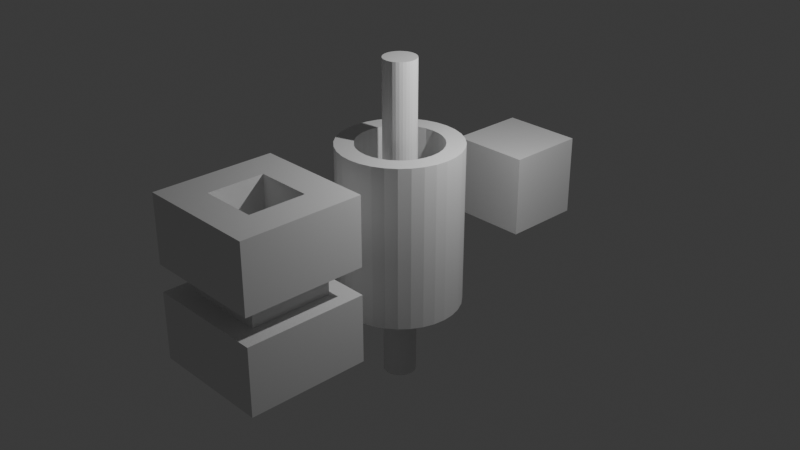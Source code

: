 # Source: Exercise01.blend  (saved by Blender 4.4.30; exported with 4.5.12 LTS)
import bpy
from mathutils import Matrix  # noqa: F401  (used for matrix-valued properties, if any)

bpy.ops.wm.read_factory_settings(use_empty=True)
scene = bpy.context.scene
scene.name = 'Scene'

# ---- collections
col_collection = bpy.data.collections.new('Collection'); scene.collection.children.link(col_collection)

# ---- world
world_world = bpy.data.worlds.new('World'); scene.world = world_world
world_world.use_nodes = True; world_world.node_tree.nodes.clear()
_N = world_world.node_tree.nodes; _L = world_world.node_tree.links
n0 = _N.new('ShaderNodeOutputWorld'); n0.name = 'World Output'; n0.location = (300, 300)
n1 = _N.new('ShaderNodeBackground'); n1.name = 'Background'; n1.location = (10, 300)
n1.inputs[0].default_value = (0.05088, 0.05088, 0.05088, 1.0)
_L.new(n1.outputs[0], n0.inputs[0])
n0.is_active_output = True
world_world.color = (0.05088, 0.05088, 0.05088)
world_world.sun_shadow_jitter_overblur = 0.0

# ---- cameras
cam_camera = bpy.data.cameras.new('Camera')
cam_camera.clip_end = 100.0
cam_camera.ortho_scale = 7.314

# ---- lights
light_light = bpy.data.lights.new('Light', 'POINT')
light_light.energy = 1000.0
light_light.shadow_soft_size = 0.1

# ---- meshes
me_cube_001 = bpy.data.meshes.new('Cube.001')
me_cube_001.from_pydata([(-1.0, -1.0, -1.0), (-1.0, -1.0, 1.0), (-1.0, 1.0, -1.0), (-1.0, 1.0, 1.0), (1.0, -1.0, -1.0), (1.0, -1.0, 1.0), (1.0, 1.0, -1.0), (1.0, 1.0, 1.0)], [], [(0, 1, 3, 2), (2, 3, 7, 6), (6, 7, 5, 4), (4, 5, 1, 0), (2, 6, 4, 0), (7, 3, 1, 5)])
_uv = me_cube_001.uv_layers.new(name='UVMap')
_uv.uv.foreach_set('vector', [0.375, 0.0, 0.625, 0.0, 0.625, 0.25, 0.375, 0.25, 0.375, 0.25, 0.625, 0.25, 0.625, 0.5, 0.375, 0.5, 0.375, 0.5, 0.625, 0.5, 0.625, 0.75, 0.375, 0.75, 0.375, 0.75, 0.625, 0.75, 0.625, 1.0, 0.375, 1.0, 0.125, 0.5, 0.375, 0.5, 0.375, 0.75, 0.125, 0.75, 0.625, 0.5, 0.875, 0.5, 0.875, 0.75, 0.625, 0.75])
me_cube_001.update()
me_cylinder = bpy.data.meshes.new('Cylinder')
me_cylinder.from_pydata([(0.0, 0.6985, -1.0), (0.0, 0.6985, 1.0), (0.1363, 0.6851, -1.0), (0.1363, 0.6851, 1.0), (0.2673, 0.6454, -1.0), (0.2673, 0.6454, 1.0), (0.3881, 0.5808, -1.0), (0.3881, 0.5808, 1.0), (0.4939, 0.4939, -1.0), (0.4939, 0.4939, 1.0), (0.5808, 0.3881, -1.0), (0.5808, 0.3881, 1.0), (0.6454, 0.2673, -1.0), (0.6454, 0.2673, 1.0), (0.6851, 0.1363, -1.0), (0.6851, 0.1363, 1.0), (0.6985, 0.0, -1.0), (0.6985, 0.0, 1.0), (0.6851, -0.1363, -1.0), (0.6851, -0.1363, 1.0), (0.6454, -0.2673, -1.0), (0.6454, -0.2673, 1.0), (0.5808, -0.3881, -1.0), (0.5808, -0.3881, 1.0), (0.4939, -0.4939, -1.0), (0.4939, -0.4939, 1.0), (0.3881, -0.5808, -1.0), (0.3881, -0.5808, 1.0), (0.2673, -0.6454, -1.0), (0.2673, -0.6454, 1.0), (0.1363, -0.6851, -1.0), (0.1363, -0.6851, 1.0), (0.0, -0.6985, -1.0), (0.0, -0.6985, 1.0), (-0.1363, -0.6851, -1.0), (-0.1363, -0.6851, 1.0), (-0.2673, -0.6454, -1.0), (-0.2673, -0.6454, 1.0), (-0.3881, -0.5808, -1.0), (-0.3881, -0.5808, 1.0), (-0.4939, -0.4939, -1.0), (-0.4939, -0.4939, 1.0), (-0.5808, -0.3881, -1.0), (-0.5808, -0.3881, 1.0), (-0.6454, -0.2673, -1.0), (-0.6454, -0.2673, 1.0), (-0.6851, -0.1363, -1.0), (-0.6851, -0.1363, 1.0), (-0.6985, 0.0, -1.0), (-0.6985, 0.0, 1.0), (-0.6851, 0.1363, -1.0), (-0.6851, 0.1363, 1.0), (-0.6454, 0.2673, -1.0), (-0.6454, 0.2673, 1.0), (-0.5808, 0.3881, -1.0), (-0.5808, 0.3881, 1.0), (-0.4939, 0.4939, -1.0), (-0.4939, 0.4939, 1.0), (-0.3881, 0.5808, -1.0), (-0.3881, 0.5808, 1.0), (-0.2673, 0.6454, -1.0), (-0.2673, 0.6454, 1.0), (-0.1363, 0.6851, -1.0), (-0.1363, 0.6851, 1.0), (0.1951, 0.9808, 1.0), (0.0, 1.0, 1.0), (0.3827, 0.9239, 1.0), (0.5556, 0.8315, 1.0), (0.7071, 0.7071, 1.0), (0.8315, 0.5556, 1.0), (0.9239, 0.3827, 1.0), (0.9808, 0.1951, 1.0), (1.0, 0.0, 1.0), (0.9808, -0.1951, 1.0), (0.9239, -0.3827, 1.0), (0.8315, -0.5556, 1.0), (0.7071, -0.7071, 1.0), (0.5556, -0.8315, 1.0), (0.3827, -0.9239, 1.0), (0.1951, -0.9808, 1.0), (0.0, -1.0, 1.0), (-0.1951, -0.9808, 1.0), (-0.3827, -0.9239, 1.0), (-0.5556, -0.8315, 1.0), (-0.7071, -0.7071, 1.0), (-0.8315, -0.5556, 1.0), (-0.9239, -0.3827, 1.0), (-0.9808, -0.1951, 1.0), (-1.0, 0.0, 1.0), (-0.9808, 0.1951, 1.0), (-0.9239, 0.3827, 1.0), (-0.8315, 0.5556, 1.0), (-0.7071, 0.7071, 1.0), (-0.5556, 0.8315, 1.0), (-0.3827, 0.9239, 1.0), (-0.1951, 0.9808, 1.0), (0.1363, 0.6851, 1.0), (0.0, 0.6985, 1.0), (0.2673, 0.6454, 1.0), (0.3881, 0.5808, 1.0), (0.4939, 0.4939, 1.0), (0.5808, 0.3881, 1.0), (0.6454, 0.2673, 1.0), (0.6851, 0.1363, 1.0), (0.6985, 0.0, 1.0), (0.6851, -0.1363, 1.0), (0.6454, -0.2673, 1.0), (0.5808, -0.3881, 1.0), (0.4939, -0.4939, 1.0), (0.3881, -0.5808, 1.0), (0.2673, -0.6454, 1.0), (0.1363, -0.6851, 1.0), (0.0, -0.6985, 1.0), (-0.1363, -0.6851, 1.0), (-0.2673, -0.6454, 1.0), (-0.3881, -0.5808, 1.0), (-0.4939, -0.4939, 1.0), (-0.5808, -0.3881, 1.0), (-0.6454, -0.2673, 1.0), (-0.6851, -0.1363, 1.0), (-0.6985, 0.0, 1.0), (-0.6851, 0.1363, 1.0), (-0.6454, 0.2673, 1.0), (-0.5808, 0.3881, 1.0), (-0.4939, 0.4939, 1.0), (-0.3881, 0.5808, 1.0), (-0.2673, 0.6454, 1.0), (-0.1363, 0.6851, 1.0), (0.1363, 0.6851, -0.25), (3.478e-08, 0.6985, -0.25), (0.2673, 0.6454, -0.25), (0.3881, 0.5808, -0.25), (0.4939, 0.4939, -0.25), (0.5808, 0.3881, -0.25), (0.6454, 0.2673, -0.25), (0.6851, 0.1363, -0.25), (0.6985, 2.418e-16, -0.25), (0.6851, -0.1363, -0.25), (0.6454, -0.2673, -0.25), (0.5808, -0.3881, -0.25), (0.4939, -0.4939, -0.25), (0.3881, -0.5808, -0.25), (0.2673, -0.6454, -0.25), (0.1363, -0.6851, -0.25), (3.478e-08, -0.6985, -0.25), (-0.1363, -0.6851, -0.25), (-0.2673, -0.6454, -0.25), (-0.3881, -0.5808, -0.25), (-0.4939, -0.4939, -0.25), (-0.5808, -0.3881, -0.25), (-0.6454, -0.2673, -0.25), (-0.6851, -0.1363, -0.25), (-0.6985, 2.418e-16, -0.25), (-0.6851, 0.1363, -0.25), (-0.6454, 0.2673, -0.25), (-0.5808, 0.3881, -0.25), (-0.4939, 0.4939, -0.25), (-0.3881, 0.5808, -0.25), (-0.2673, 0.6454, -0.25), (-0.1363, 0.6851, -0.25), (0.0, 1.0, -1.0), (0.1951, 0.9808, -1.0), (0.3827, 0.9239, -1.0), (0.5556, 0.8315, -1.0), (0.7071, 0.7071, -1.0), (0.8315, 0.5556, -1.0), (0.9239, 0.3827, -1.0), (0.9808, 0.1951, -1.0), (1.0, 0.0, -1.0), (0.9808, -0.1951, -1.0), (0.9239, -0.3827, -1.0), (0.8315, -0.5556, -1.0), (0.7071, -0.7071, -1.0), (0.5556, -0.8315, -1.0), (0.3827, -0.9239, -1.0), (0.1951, -0.9808, -1.0), (0.0, -1.0, -1.0), (-0.1951, -0.9808, -1.0), (-0.3827, -0.9239, -1.0), (-0.5556, -0.8315, -1.0), (-0.7071, -0.7071, -1.0), (-0.8315, -0.5556, -1.0), (-0.9239, -0.3827, -1.0), (-0.9808, -0.1951, -1.0), (-1.0, 0.0, -1.0), (-0.9808, 0.1951, -1.0), (-0.9239, 0.3827, -1.0), (-0.8315, 0.5556, -1.0), (-0.7071, 0.7071, -1.0), (-0.5556, 0.8315, -1.0), (-0.3827, 0.9239, -1.0), (-0.1951, 0.9808, -1.0), (0.0, 0.6985, -0.25), (0.1363, 0.6851, -0.25), (0.2673, 0.6454, -0.25), (0.3881, 0.5808, -0.25), (0.4939, 0.4939, -0.25), (0.5808, 0.3881, -0.25), (0.6454, 0.2673, -0.25), (0.6851, 0.1363, -0.25), (0.6985, 0.0, -0.25), (0.6851, -0.1363, -0.25), (0.6454, -0.2673, -0.25), (0.5808, -0.3881, -0.25), (0.4939, -0.4939, -0.25), (0.3881, -0.5808, -0.25), (0.2673, -0.6454, -0.25), (0.1363, -0.6851, -0.25), (0.0, -0.6985, -0.25), (-0.1363, -0.6851, -0.25), (-0.2673, -0.6454, -0.25), (-0.3881, -0.5808, -0.25), (-0.4939, -0.4939, -0.25), (-0.5808, -0.3881, -0.25), (-0.6454, -0.2673, -0.25), (-0.6851, -0.1363, -0.25), (-0.6985, 0.0, -0.25), (-0.6851, 0.1363, -0.25), (-0.6454, 0.2673, -0.25), (-0.5808, 0.3881, -0.25), (-0.4939, 0.4939, -0.25), (-0.3881, 0.5808, -0.25), (-0.2673, 0.6454, -0.25), (-0.1363, 0.6851, -0.25)], [], [(160, 65, 64, 161), (161, 64, 66, 162), (162, 66, 67, 163), (163, 67, 68, 164), (164, 68, 69, 165), (165, 69, 70, 166), (166, 70, 71, 167), (167, 71, 72, 168), (168, 72, 73, 169), (169, 73, 74, 170), (170, 74, 75, 171), (171, 75, 76, 172), (172, 76, 77, 173), (173, 77, 78, 174), (174, 78, 79, 175), (175, 79, 80, 176), (176, 80, 81, 177), (177, 81, 82, 178), (178, 82, 83, 179), (179, 83, 84, 180), (180, 84, 85, 181), (181, 85, 86, 182), (182, 86, 87, 183), (183, 87, 88, 184), (184, 88, 89, 185), (185, 89, 90, 186), (186, 90, 91, 187), (187, 91, 92, 188), (188, 92, 93, 189), (189, 93, 94, 190), (49, 47, 119, 120), (190, 94, 95, 191), (191, 95, 65, 160), (56, 58, 221, 220), (1, 3, 64, 65), (3, 5, 66, 64), (5, 7, 67, 66), (7, 9, 68, 67), (9, 11, 69, 68), (11, 13, 70, 69), (13, 15, 71, 70), (15, 17, 72, 71), (17, 19, 73, 72), (19, 21, 74, 73), (21, 23, 75, 74), (23, 25, 76, 75), (25, 27, 77, 76), (27, 29, 78, 77), (29, 31, 79, 78), (31, 33, 80, 79), (33, 35, 81, 80), (35, 37, 82, 81), (37, 39, 83, 82), (39, 41, 84, 83), (41, 43, 85, 84), (43, 45, 86, 85), (45, 47, 87, 86), (47, 49, 88, 87), (49, 51, 89, 88), (51, 53, 90, 89), (53, 55, 91, 90), (55, 57, 92, 91), (57, 59, 93, 92), (59, 61, 94, 93), (61, 63, 95, 94), (63, 1, 65, 95), (107, 106, 138, 139), (23, 21, 106, 107), (51, 49, 120, 121), (25, 23, 107, 108), (53, 51, 121, 122), (27, 25, 108, 109), (55, 53, 122, 123), (29, 27, 109, 110), (3, 1, 97, 96), (57, 55, 123, 124), (31, 29, 110, 111), (5, 3, 96, 98), (59, 57, 124, 125), (33, 31, 111, 112), (7, 5, 98, 99), (61, 59, 125, 126), (35, 33, 112, 113), (9, 7, 99, 100), (63, 61, 126, 127), (37, 35, 113, 114), (11, 9, 100, 101), (1, 63, 127, 97), (39, 37, 114, 115), (13, 11, 101, 102), (41, 39, 115, 116), (15, 13, 102, 103), (43, 41, 116, 117), (17, 15, 103, 104), (45, 43, 117, 118), (19, 17, 104, 105), (47, 45, 118, 119), (21, 19, 105, 106), (121, 120, 152, 153), (108, 107, 139, 140), (122, 121, 153, 154), (109, 108, 140, 141), (123, 122, 154, 155), (110, 109, 141, 142), (96, 97, 129, 128), (124, 123, 155, 156), (111, 110, 142, 143), (98, 96, 128, 130), (125, 124, 156, 157), (112, 111, 143, 144), (99, 98, 130, 131), (126, 125, 157, 158), (113, 112, 144, 145), (100, 99, 131, 132), (127, 126, 158, 159), (114, 113, 145, 146), (101, 100, 132, 133), (97, 127, 159, 129), (115, 114, 146, 147), (102, 101, 133, 134), (116, 115, 147, 148), (103, 102, 134, 135), (117, 116, 148, 149), (104, 103, 135, 136), (118, 117, 149, 150), (105, 104, 136, 137), (119, 118, 150, 151), (106, 105, 137, 138), (120, 119, 151, 152), (2, 0, 160, 161), (4, 2, 161, 162), (6, 4, 162, 163), (8, 6, 163, 164), (10, 8, 164, 165), (12, 10, 165, 166), (14, 12, 166, 167), (16, 14, 167, 168), (18, 16, 168, 169), (20, 18, 169, 170), (22, 20, 170, 171), (24, 22, 171, 172), (26, 24, 172, 173), (28, 26, 173, 174), (30, 28, 174, 175), (32, 30, 175, 176), (34, 32, 176, 177), (36, 34, 177, 178), (38, 36, 178, 179), (40, 38, 179, 180), (42, 40, 180, 181), (44, 42, 181, 182), (46, 44, 182, 183), (48, 46, 183, 184), (50, 48, 184, 185), (52, 50, 185, 186), (54, 52, 186, 187), (56, 54, 187, 188), (58, 56, 188, 189), (60, 58, 189, 190), (62, 60, 190, 191), (0, 62, 191, 160), (30, 32, 208, 207), (4, 6, 195, 194), (58, 60, 222, 221), (32, 34, 209, 208), (6, 8, 196, 195), (60, 62, 223, 222), (34, 36, 210, 209), (8, 10, 197, 196), (62, 0, 192, 223), (36, 38, 211, 210), (10, 12, 198, 197), (38, 40, 212, 211), (12, 14, 199, 198), (40, 42, 213, 212), (14, 16, 200, 199), (42, 44, 214, 213), (16, 18, 201, 200), (44, 46, 215, 214), (18, 20, 202, 201), (46, 48, 216, 215), (20, 22, 203, 202), (48, 50, 217, 216), (22, 24, 204, 203), (50, 52, 218, 217), (24, 26, 205, 204), (52, 54, 219, 218), (26, 28, 206, 205), (0, 2, 193, 192), (54, 56, 220, 219), (28, 30, 207, 206), (2, 4, 194, 193)])
_uv = me_cylinder.uv_layers.new(name='UVMap')
_uv.uv.foreach_set('vector', [1.0, 0.5, 1.0, 1.0, 0.9688, 1.0, 0.9688, 0.5, 0.9688, 0.5, 0.9688, 1.0, 0.9375, 1.0, 0.9375, 0.5, 0.9375, 0.5, 0.9375, 1.0, 0.9062, 1.0, 0.9062, 0.5, 0.9062, 0.5, 0.9062, 1.0, 0.875, 1.0, 0.875, 0.5, 0.875, 0.5, 0.875, 1.0, 0.8438, 1.0, 0.8438, 0.5, 0.8438, 0.5, 0.8438, 1.0, 0.8125, 1.0, 0.8125, 0.5, 0.8125, 0.5, 0.8125, 1.0, 0.7812, 1.0, 0.7812, 0.5, 0.7812, 0.5, 0.7812, 1.0, 0.75, 1.0, 0.75, 0.5, 0.75, 0.5, 0.75, 1.0, 0.7188, 1.0, 0.7188, 0.5, 0.7188, 0.5, 0.7188, 1.0, 0.6875, 1.0, 0.6875, 0.5, 0.6875, 0.5, 0.6875, 1.0, 0.6562, 1.0, 0.6562, 0.5, 0.6562, 0.5, 0.6562, 1.0, 0.625, 1.0, 0.625, 0.5, 0.625, 0.5, 0.625, 1.0, 0.5938, 1.0, 0.5938, 0.5, 0.5938, 0.5, 0.5938, 1.0, 0.5625, 1.0, 0.5625, 0.5, 0.5625, 0.5, 0.5625, 1.0, 0.5312, 1.0, 0.5312, 0.5, 0.5312, 0.5, 0.5312, 1.0, 0.5, 1.0, 0.5, 0.5, 0.5, 0.5, 0.5, 1.0, 0.4688, 1.0, 0.4688, 0.5, 0.4688, 0.5, 0.4688, 1.0, 0.4375, 1.0, 0.4375, 0.5, 0.4375, 0.5, 0.4375, 1.0, 0.4062, 1.0, 0.4062, 0.5, 0.4062, 0.5, 0.4062, 1.0, 0.375, 1.0, 0.375, 0.5, 0.375, 0.5, 0.375, 1.0, 0.3438, 1.0, 0.3438, 0.5, 0.3438, 0.5, 0.3438, 1.0, 0.3125, 1.0, 0.3125, 0.5, 0.3125, 0.5, 0.3125, 1.0, 0.2812, 1.0, 0.2812, 0.5, 0.2812, 0.5, 0.2812, 1.0, 0.25, 1.0, 0.25, 0.5, 0.25, 0.5, 0.25, 1.0, 0.2188, 1.0, 0.2188, 0.5, 0.2188, 0.5, 0.2188, 1.0, 0.1875, 1.0, 0.1875, 0.5, 0.1875, 0.5, 0.1875, 1.0, 0.1562, 1.0, 0.1562, 0.5, 0.1562, 0.5, 0.1562, 1.0, 0.125, 1.0, 0.125, 0.5, 0.125, 0.5, 0.125, 1.0, 0.09375, 1.0, 0.09375, 0.5, 0.09375, 0.5, 0.09375, 1.0, 0.0625, 1.0, 0.0625, 0.5, 0.08235, 0.25, 0.08557, 0.2173, 0.08557, 0.2173, 0.08235, 0.25, 0.0625, 0.5, 0.0625, 1.0, 0.03125, 1.0, 0.03125, 0.5, 0.03125, 0.5, 0.03125, 1.0, 0.0, 1.0, 0.0, 0.5, 0.6315, 0.3685, 0.6569, 0.3894, 0.6569, 0.3894, 0.6315, 0.3685, 0.25, 0.4177, 0.2827, 0.4144, 0.2968, 0.4854, 0.25, 0.49, 0.2827, 0.4144, 0.3142, 0.4049, 0.3418, 0.4717, 0.2968, 0.4854, 0.3142, 0.4049, 0.3431, 0.3894, 0.3833, 0.4496, 0.3418, 0.4717, 0.3431, 0.3894, 0.3685, 0.3685, 0.4197, 0.4197, 0.3833, 0.4496, 0.3685, 0.3685, 0.3894, 0.3431, 0.4496, 0.3833, 0.4197, 0.4197, 0.3894, 0.3431, 0.4049, 0.3142, 0.4717, 0.3418, 0.4496, 0.3833, 0.4049, 0.3142, 0.4144, 0.2827, 0.4854, 0.2968, 0.4717, 0.3418, 0.4144, 0.2827, 0.4177, 0.25, 0.49, 0.25, 0.4854, 0.2968, 0.4177, 0.25, 0.4144, 0.2173, 0.4854, 0.2032, 0.49, 0.25, 0.4144, 0.2173, 0.4049, 0.1858, 0.4717, 0.1582, 0.4854, 0.2032, 0.4049, 0.1858, 0.3894, 0.1569, 0.4496, 0.1167, 0.4717, 0.1582, 0.3894, 0.1569, 0.3685, 0.1315, 0.4197, 0.08029, 0.4496, 0.1167, 0.3685, 0.1315, 0.3431, 0.1106, 0.3833, 0.05045, 0.4197, 0.08029, 0.3431, 0.1106, 0.3142, 0.09511, 0.3418, 0.02827, 0.3833, 0.05045, 0.3142, 0.09511, 0.2827, 0.08557, 0.2968, 0.01461, 0.3418, 0.02827, 0.2827, 0.08557, 0.25, 0.08235, 0.25, 0.01, 0.2968, 0.01461, 0.25, 0.08235, 0.2173, 0.08557, 0.2032, 0.01461, 0.25, 0.01, 0.2173, 0.08557, 0.1858, 0.09511, 0.1582, 0.02827, 0.2032, 0.01461, 0.1858, 0.09511, 0.1569, 0.1106, 0.1167, 0.05045, 0.1582, 0.02827, 0.1569, 0.1106, 0.1315, 0.1315, 0.08029, 0.08029, 0.1167, 0.05045, 0.1315, 0.1315, 0.1106, 0.1569, 0.05045, 0.1167, 0.08029, 0.08029, 0.1106, 0.1569, 0.09511, 0.1858, 0.02827, 0.1582, 0.05045, 0.1167, 0.09511, 0.1858, 0.08557, 0.2173, 0.01461, 0.2032, 0.02827, 0.1582, 0.08557, 0.2173, 0.08235, 0.25, 0.01, 0.25, 0.01461, 0.2032, 0.08235, 0.25, 0.08557, 0.2827, 0.01461, 0.2968, 0.01, 0.25, 0.08557, 0.2827, 0.09511, 0.3142, 0.02827, 0.3418, 0.01461, 0.2968, 0.09511, 0.3142, 0.1106, 0.3431, 0.05045, 0.3833, 0.02827, 0.3418, 0.1106, 0.3431, 0.1315, 0.3685, 0.08029, 0.4197, 0.05045, 0.3833, 0.1315, 0.3685, 0.1569, 0.3894, 0.1167, 0.4496, 0.08029, 0.4197, 0.1569, 0.3894, 0.1858, 0.4049, 0.1582, 0.4717, 0.1167, 0.4496, 0.1858, 0.4049, 0.2173, 0.4144, 0.2032, 0.4854, 0.1582, 0.4717, 0.2173, 0.4144, 0.25, 0.4177, 0.25, 0.49, 0.2032, 0.4854, 0.3894, 0.1569, 0.4049, 0.1858, 0.4049, 0.1858, 0.3894, 0.1569, 0.3894, 0.1569, 0.4049, 0.1858, 0.4049, 0.1858, 0.3894, 0.1569, 0.08557, 0.2827, 0.08235, 0.25, 0.08235, 0.25, 0.08557, 0.2827, 0.3685, 0.1315, 0.3894, 0.1569, 0.3894, 0.1569, 0.3685, 0.1315, 0.09511, 0.3142, 0.08557, 0.2827, 0.08557, 0.2827, 0.09511, 0.3142, 0.3431, 0.1106, 0.3685, 0.1315, 0.3685, 0.1315, 0.3431, 0.1106, 0.1106, 0.3431, 0.09511, 0.3142, 0.09511, 0.3142, 0.1106, 0.3431, 0.3142, 0.09511, 0.3431, 0.1106, 0.3431, 0.1106, 0.3142, 0.09511, 0.2827, 0.4144, 0.25, 0.4177, 0.25, 0.4177, 0.2827, 0.4144, 0.1315, 0.3685, 0.1106, 0.3431, 0.1106, 0.3431, 0.1315, 0.3685, 0.2827, 0.08557, 0.3142, 0.09511, 0.3142, 0.09511, 0.2827, 0.08557, 0.3142, 0.4049, 0.2827, 0.4144, 0.2827, 0.4144, 0.3142, 0.4049, 0.1569, 0.3894, 0.1315, 0.3685, 0.1315, 0.3685, 0.1569, 0.3894, 0.25, 0.08235, 0.2827, 0.08557, 0.2827, 0.08557, 0.25, 0.08235, 0.3431, 0.3894, 0.3142, 0.4049, 0.3142, 0.4049, 0.3431, 0.3894, 0.1858, 0.4049, 0.1569, 0.3894, 0.1569, 0.3894, 0.1858, 0.4049, 0.2173, 0.08557, 0.25, 0.08235, 0.25, 0.08235, 0.2173, 0.08557, 0.3685, 0.3685, 0.3431, 0.3894, 0.3431, 0.3894, 0.3685, 0.3685, 0.2173, 0.4144, 0.1858, 0.4049, 0.1858, 0.4049, 0.2173, 0.4144, 0.1858, 0.09511, 0.2173, 0.08557, 0.2173, 0.08557, 0.1858, 0.09511, 0.3894, 0.3431, 0.3685, 0.3685, 0.3685, 0.3685, 0.3894, 0.3431, 0.25, 0.4177, 0.2173, 0.4144, 0.2173, 0.4144, 0.25, 0.4177, 0.1569, 0.1106, 0.1858, 0.09511, 0.1858, 0.09511, 0.1569, 0.1106, 0.4049, 0.3142, 0.3894, 0.3431, 0.3894, 0.3431, 0.4049, 0.3142, 0.1315, 0.1315, 0.1569, 0.1106, 0.1569, 0.1106, 0.1315, 0.1315, 0.4144, 0.2827, 0.4049, 0.3142, 0.4049, 0.3142, 0.4144, 0.2827, 0.1106, 0.1569, 0.1315, 0.1315, 0.1315, 0.1315, 0.1106, 0.1569, 0.4177, 0.25, 0.4144, 0.2827, 0.4144, 0.2827, 0.4177, 0.25, 0.09511, 0.1858, 0.1106, 0.1569, 0.1106, 0.1569, 0.09511, 0.1858, 0.4144, 0.2173, 0.4177, 0.25, 0.4177, 0.25, 0.4144, 0.2173, 0.08557, 0.2173, 0.09511, 0.1858, 0.09511, 0.1858, 0.08557, 0.2173, 0.4049, 0.1858, 0.4144, 0.2173, 0.4144, 0.2173, 0.4049, 0.1858, 0.08557, 0.2827, 0.08235, 0.25, 0.08235, 0.25, 0.08557, 0.2827, 0.3685, 0.1315, 0.3894, 0.1569, 0.3894, 0.1569, 0.3685, 0.1315, 0.09511, 0.3142, 0.08557, 0.2827, 0.08557, 0.2827, 0.09511, 0.3142, 0.3431, 0.1106, 0.3685, 0.1315, 0.3685, 0.1315, 0.3431, 0.1106, 0.1106, 0.3431, 0.09511, 0.3142, 0.09511, 0.3142, 0.1106, 0.3431, 0.3142, 0.09511, 0.3431, 0.1106, 0.3431, 0.1106, 0.3142, 0.09511, 0.2827, 0.4144, 0.25, 0.4177, 0.25, 0.4177, 0.2827, 0.4144, 0.1315, 0.3685, 0.1106, 0.3431, 0.1106, 0.3431, 0.1315, 0.3685, 0.2827, 0.08557, 0.3142, 0.09511, 0.3142, 0.09511, 0.2827, 0.08557, 0.3142, 0.4049, 0.2827, 0.4144, 0.2827, 0.4144, 0.3142, 0.4049, 0.1569, 0.3894, 0.1315, 0.3685, 0.1315, 0.3685, 0.1569, 0.3894, 0.25, 0.08235, 0.2827, 0.08557, 0.2827, 0.08557, 0.25, 0.08235, 0.3431, 0.3894, 0.3142, 0.4049, 0.3142, 0.4049, 0.3431, 0.3894, 0.1858, 0.4049, 0.1569, 0.3894, 0.1569, 0.3894, 0.1858, 0.4049, 0.2173, 0.08557, 0.25, 0.08235, 0.25, 0.08235, 0.2173, 0.08557, 0.3685, 0.3685, 0.3431, 0.3894, 0.3431, 0.3894, 0.3685, 0.3685, 0.2173, 0.4144, 0.1858, 0.4049, 0.1858, 0.4049, 0.2173, 0.4144, 0.1858, 0.09511, 0.2173, 0.08557, 0.2173, 0.08557, 0.1858, 0.09511, 0.3894, 0.3431, 0.3685, 0.3685, 0.3685, 0.3685, 0.3894, 0.3431, 0.25, 0.4177, 0.2173, 0.4144, 0.2173, 0.4144, 0.25, 0.4177, 0.1569, 0.1106, 0.1858, 0.09511, 0.1858, 0.09511, 0.1569, 0.1106, 0.4049, 0.3142, 0.3894, 0.3431, 0.3894, 0.3431, 0.4049, 0.3142, 0.1315, 0.1315, 0.1569, 0.1106, 0.1569, 0.1106, 0.1315, 0.1315, 0.4144, 0.2827, 0.4049, 0.3142, 0.4049, 0.3142, 0.4144, 0.2827, 0.1106, 0.1569, 0.1315, 0.1315, 0.1315, 0.1315, 0.1106, 0.1569, 0.4177, 0.25, 0.4144, 0.2827, 0.4144, 0.2827, 0.4177, 0.25, 0.09511, 0.1858, 0.1106, 0.1569, 0.1106, 0.1569, 0.09511, 0.1858, 0.4144, 0.2173, 0.4177, 0.25, 0.4177, 0.25, 0.4144, 0.2173, 0.08557, 0.2173, 0.09511, 0.1858, 0.09511, 0.1858, 0.08557, 0.2173, 0.4049, 0.1858, 0.4144, 0.2173, 0.4144, 0.2173, 0.4049, 0.1858, 0.08235, 0.25, 0.08557, 0.2173, 0.08557, 0.2173, 0.08235, 0.25, 0.7827, 0.4144, 0.75, 0.4177, 0.75, 0.49, 0.7968, 0.4854, 0.8142, 0.4049, 0.7827, 0.4144, 0.7968, 0.4854, 0.8418, 0.4717, 0.8431, 0.3894, 0.8142, 0.4049, 0.8418, 0.4717, 0.8833, 0.4496, 0.8685, 0.3685, 0.8431, 0.3894, 0.8833, 0.4496, 0.9197, 0.4197, 0.8894, 0.3431, 0.8685, 0.3685, 0.9197, 0.4197, 0.9496, 0.3833, 0.9049, 0.3142, 0.8894, 0.3431, 0.9496, 0.3833, 0.9717, 0.3418, 0.9144, 0.2827, 0.9049, 0.3142, 0.9717, 0.3418, 0.9854, 0.2968, 0.9177, 0.25, 0.9144, 0.2827, 0.9854, 0.2968, 0.99, 0.25, 0.9144, 0.2173, 0.9177, 0.25, 0.99, 0.25, 0.9854, 0.2032, 0.9049, 0.1858, 0.9144, 0.2173, 0.9854, 0.2032, 0.9717, 0.1582, 0.8894, 0.1569, 0.9049, 0.1858, 0.9717, 0.1582, 0.9496, 0.1167, 0.8685, 0.1315, 0.8894, 0.1569, 0.9496, 0.1167, 0.9197, 0.08029, 0.8431, 0.1106, 0.8685, 0.1315, 0.9197, 0.08029, 0.8833, 0.05045, 0.8142, 0.09511, 0.8431, 0.1106, 0.8833, 0.05045, 0.8418, 0.02827, 0.7827, 0.08557, 0.8142, 0.09511, 0.8418, 0.02827, 0.7968, 0.01461, 0.75, 0.08235, 0.7827, 0.08557, 0.7968, 0.01461, 0.75, 0.01, 0.7173, 0.08557, 0.75, 0.08235, 0.75, 0.01, 0.7032, 0.01461, 0.6858, 0.09511, 0.7173, 0.08557, 0.7032, 0.01461, 0.6582, 0.02827, 0.6569, 0.1106, 0.6858, 0.09511, 0.6582, 0.02827, 0.6167, 0.05045, 0.6315, 0.1315, 0.6569, 0.1106, 0.6167, 0.05045, 0.5803, 0.08029, 0.6106, 0.1569, 0.6315, 0.1315, 0.5803, 0.08029, 0.5504, 0.1167, 0.5951, 0.1858, 0.6106, 0.1569, 0.5504, 0.1167, 0.5283, 0.1582, 0.5856, 0.2173, 0.5951, 0.1858, 0.5283, 0.1582, 0.5146, 0.2032, 0.5823, 0.25, 0.5856, 0.2173, 0.5146, 0.2032, 0.51, 0.25, 0.5856, 0.2827, 0.5823, 0.25, 0.51, 0.25, 0.5146, 0.2968, 0.5951, 0.3142, 0.5856, 0.2827, 0.5146, 0.2968, 0.5283, 0.3418, 0.6106, 0.3431, 0.5951, 0.3142, 0.5283, 0.3418, 0.5504, 0.3833, 0.6315, 0.3685, 0.6106, 0.3431, 0.5504, 0.3833, 0.5803, 0.4197, 0.6569, 0.3894, 0.6315, 0.3685, 0.5803, 0.4197, 0.6167, 0.4496, 0.6858, 0.4049, 0.6569, 0.3894, 0.6167, 0.4496, 0.6582, 0.4717, 0.7173, 0.4144, 0.6858, 0.4049, 0.6582, 0.4717, 0.7032, 0.4854, 0.75, 0.4177, 0.7173, 0.4144, 0.7032, 0.4854, 0.75, 0.49, 0.7827, 0.08557, 0.75, 0.08235, 0.75, 0.08235, 0.7827, 0.08557, 0.8142, 0.4049, 0.8431, 0.3894, 0.8431, 0.3894, 0.8142, 0.4049, 0.6569, 0.3894, 0.6858, 0.4049, 0.6858, 0.4049, 0.6569, 0.3894, 0.75, 0.08235, 0.7173, 0.08557, 0.7173, 0.08557, 0.75, 0.08235, 0.8431, 0.3894, 0.8685, 0.3685, 0.8685, 0.3685, 0.8431, 0.3894, 0.6858, 0.4049, 0.7173, 0.4144, 0.7173, 0.4144, 0.6858, 0.4049, 0.7173, 0.08557, 0.6858, 0.09511, 0.6858, 0.09511, 0.7173, 0.08557, 0.8685, 0.3685, 0.8894, 0.3431, 0.8894, 0.3431, 0.8685, 0.3685, 0.7173, 0.4144, 0.75, 0.4177, 0.75, 0.4177, 0.7173, 0.4144, 0.6858, 0.09511, 0.6569, 0.1106, 0.6569, 0.1106, 0.6858, 0.09511, 0.8894, 0.3431, 0.9049, 0.3142, 0.9049, 0.3142, 0.8894, 0.3431, 0.6569, 0.1106, 0.6315, 0.1315, 0.6315, 0.1315, 0.6569, 0.1106, 0.9049, 0.3142, 0.9144, 0.2827, 0.9144, 0.2827, 0.9049, 0.3142, 0.6315, 0.1315, 0.6106, 0.1569, 0.6106, 0.1569, 0.6315, 0.1315, 0.9144, 0.2827, 0.9177, 0.25, 0.9177, 0.25, 0.9144, 0.2827, 0.6106, 0.1569, 0.5951, 0.1858, 0.5951, 0.1858, 0.6106, 0.1569, 0.9177, 0.25, 0.9144, 0.2173, 0.9144, 0.2173, 0.9177, 0.25, 0.5951, 0.1858, 0.5856, 0.2173, 0.5856, 0.2173, 0.5951, 0.1858, 0.9144, 0.2173, 0.9049, 0.1858, 0.9049, 0.1858, 0.9144, 0.2173, 0.5856, 0.2173, 0.5823, 0.25, 0.5823, 0.25, 0.5856, 0.2173, 0.9049, 0.1858, 0.8894, 0.1569, 0.8894, 0.1569, 0.9049, 0.1858, 0.5823, 0.25, 0.5856, 0.2827, 0.5856, 0.2827, 0.5823, 0.25, 0.8894, 0.1569, 0.8685, 0.1315, 0.8685, 0.1315, 0.8894, 0.1569, 0.5856, 0.2827, 0.5951, 0.3142, 0.5951, 0.3142, 0.5856, 0.2827, 0.8685, 0.1315, 0.8431, 0.1106, 0.8431, 0.1106, 0.8685, 0.1315, 0.5951, 0.3142, 0.6106, 0.3431, 0.6106, 0.3431, 0.5951, 0.3142, 0.8431, 0.1106, 0.8142, 0.09511, 0.8142, 0.09511, 0.8431, 0.1106, 0.75, 0.4177, 0.7827, 0.4144, 0.7827, 0.4144, 0.75, 0.4177, 0.6106, 0.3431, 0.6315, 0.3685, 0.6315, 0.3685, 0.6106, 0.3431, 0.8142, 0.09511, 0.7827, 0.08557, 0.7827, 0.08557, 0.8142, 0.09511, 0.7827, 0.4144, 0.8142, 0.4049, 0.8142, 0.4049, 0.7827, 0.4144])
me_cylinder.update()
me_cube_002 = bpy.data.meshes.new('Cube.002')
me_cube_002.from_pydata([(-0.7, -0.7, -1.0), (-0.7, -0.7, 1.0), (-0.7, 0.7, -1.0), (-0.7, 0.7, 1.0), (0.7, -0.7, -1.0), (0.7, -0.7, 1.0), (0.7, 0.7, -1.0), (0.7, 0.7, 1.0), (-1.0, -1.0, -0.3333), (-1.0, -1.0, 0.3333), (-1.0, 1.0, 0.3333), (-1.0, 1.0, -0.3333), (1.0, 1.0, 0.3333), (1.0, 1.0, -0.3333), (1.0, -1.0, 0.3333), (1.0, -1.0, -0.3333), (-1.5, -1.5, 0.3333), (-1.5, -1.5, 1.0), (-1.5, 1.5, 1.0), (1.5, 1.5, 1.0), (1.5, -1.5, 1.0), (-1.5, 1.5, 0.3333), (1.5, 1.5, 0.3333), (1.5, -1.5, 0.3333), (-1.5, 1.5, -1.0), (-1.5, -1.5, -1.0), (-1.5, 1.5, -0.3333), (1.5, 1.5, -1.0), (1.5, 1.5, -0.3333), (1.5, -1.5, -1.0), (1.5, -1.5, -0.3333), (-1.5, -1.5, -0.3333), (-0.7, -0.7, 2.0), (-0.7, 0.7, 2.0), (0.7, 0.7, 2.0), (0.7, -0.7, 2.0), (1.5, -1.5, 2.0), (-1.5, -1.5, 2.0), (-1.5, 1.5, 2.0), (1.5, 1.5, 2.0), (-0.7, 0.7, -2.0), (-0.7, -0.7, -2.0), (0.7, 0.7, -2.0), (0.7, -0.7, -2.0), (-1.5, -1.5, -2.0), (1.5, -1.5, -2.0), (-1.5, 1.5, -2.0), (1.5, 1.5, -2.0)], [], [(1, 3, 33, 32), (10, 9, 16, 21), (7, 5, 35, 34), (19, 18, 38, 39), (2, 6, 4, 0), (7, 3, 1, 5), (11, 13, 28, 26), (15, 14, 9, 8), (0, 4, 43, 41), (13, 12, 14, 15), (8, 11, 26, 31), (11, 10, 12, 13), (4, 6, 42, 43), (8, 9, 10, 11), (16, 17, 18, 21), (21, 18, 19, 22), (22, 19, 20, 23), (23, 20, 17, 16), (12, 10, 21, 22), (14, 12, 22, 23), (9, 14, 23, 16), (17, 20, 36, 37), (29, 30, 31, 25), (27, 28, 30, 29), (24, 26, 28, 27), (25, 31, 26, 24), (13, 15, 30, 28), (2, 0, 41, 40), (15, 8, 31, 30), (25, 24, 46, 44), (33, 34, 39, 38), (35, 32, 37, 36), (32, 33, 38, 37), (34, 35, 36, 39), (5, 1, 32, 35), (20, 19, 39, 36), (18, 17, 37, 38), (3, 7, 34, 33), (42, 40, 46, 47), (41, 43, 45, 44), (40, 41, 44, 46), (43, 42, 47, 45), (29, 25, 44, 45), (27, 29, 45, 47), (6, 2, 40, 42), (24, 27, 47, 46)])
_uv = me_cube_002.uv_layers.new(name='UVMap')
_uv.uv.foreach_set('vector', [0.875, 0.75, 0.875, 0.5, 0.875, 0.5, 0.875, 0.75, 0.5417, 0.25, 0.5417, 0.0, 0.5417, 0.0, 0.5417, 0.25, 0.625, 0.5, 0.625, 0.75, 0.625, 0.75, 0.625, 0.5, 0.625, 0.5, 0.625, 0.25, 0.625, 0.25, 0.625, 0.5, 0.125, 0.5, 0.375, 0.5, 0.375, 0.75, 0.125, 0.75, 0.625, 0.5, 0.875, 0.5, 0.875, 0.75, 0.625, 0.75, 0.4583, 0.25, 0.4583, 0.5, 0.4583, 0.5, 0.4583, 0.25, 0.4583, 0.75, 0.5417, 0.75, 0.5417, 1.0, 0.4583, 1.0, 0.125, 0.75, 0.375, 0.75, 0.375, 0.75, 0.125, 0.75, 0.4583, 0.5, 0.5417, 0.5, 0.5417, 0.75, 0.4583, 0.75, 0.4583, 0.0, 0.4583, 0.25, 0.4583, 0.25, 0.4583, 0.0, 0.4583, 0.25, 0.5417, 0.25, 0.5417, 0.5, 0.4583, 0.5, 0.375, 0.75, 0.375, 0.5, 0.375, 0.5, 0.375, 0.75, 0.4583, 0.0, 0.5417, 0.0, 0.5417, 0.25, 0.4583, 0.25, 0.5417, 0.0, 0.625, 0.0, 0.625, 0.25, 0.5417, 0.25, 0.5417, 0.25, 0.625, 0.25, 0.625, 0.5, 0.5417, 0.5, 0.5417, 0.5, 0.625, 0.5, 0.625, 0.75, 0.5417, 0.75, 0.5417, 0.75, 0.625, 0.75, 0.625, 1.0, 0.5417, 1.0, 0.5417, 0.5, 0.5417, 0.25, 0.5417, 0.25, 0.5417, 0.5, 0.5417, 0.75, 0.5417, 0.5, 0.5417, 0.5, 0.5417, 0.75, 0.5417, 1.0, 0.5417, 0.75, 0.5417, 0.75, 0.5417, 1.0, 0.625, 1.0, 0.625, 0.75, 0.625, 0.75, 0.625, 1.0, 0.375, 0.75, 0.4583, 0.75, 0.4583, 1.0, 0.375, 1.0, 0.375, 0.5, 0.4583, 0.5, 0.4583, 0.75, 0.375, 0.75, 0.375, 0.25, 0.4583, 0.25, 0.4583, 0.5, 0.375, 0.5, 0.375, 0.0, 0.4583, 0.0, 0.4583, 0.25, 0.375, 0.25, 0.4583, 0.5, 0.4583, 0.75, 0.4583, 0.75, 0.4583, 0.5, 0.125, 0.5, 0.125, 0.75, 0.125, 0.75, 0.125, 0.5, 0.4583, 0.75, 0.4583, 1.0, 0.4583, 1.0, 0.4583, 0.75, 0.375, 0.0, 0.375, 0.25, 0.375, 0.25, 0.375, 0.0, 0.875, 0.5, 0.625, 0.5, 0.625, 0.5, 0.875, 0.5, 0.625, 0.75, 0.875, 0.75, 0.875, 0.75, 0.625, 0.75, 0.875, 0.75, 0.875, 0.5, 0.875, 0.5, 0.875, 0.75, 0.625, 0.5, 0.625, 0.75, 0.625, 0.75, 0.625, 0.5, 0.625, 0.75, 0.875, 0.75, 0.875, 0.75, 0.625, 0.75, 0.625, 0.75, 0.625, 0.5, 0.625, 0.5, 0.625, 0.75, 0.625, 0.25, 0.625, 0.0, 0.625, 0.0, 0.625, 0.25, 0.875, 0.5, 0.625, 0.5, 0.625, 0.5, 0.875, 0.5, 0.375, 0.5, 0.125, 0.5, 0.125, 0.5, 0.375, 0.5, 0.125, 0.75, 0.375, 0.75, 0.375, 0.75, 0.125, 0.75, 0.125, 0.5, 0.125, 0.75, 0.125, 0.75, 0.125, 0.5, 0.375, 0.75, 0.375, 0.5, 0.375, 0.5, 0.375, 0.75, 0.375, 0.75, 0.375, 1.0, 0.375, 1.0, 0.375, 0.75, 0.375, 0.5, 0.375, 0.75, 0.375, 0.75, 0.375, 0.5, 0.375, 0.5, 0.125, 0.5, 0.125, 0.5, 0.375, 0.5, 0.375, 0.25, 0.375, 0.5, 0.375, 0.5, 0.375, 0.25])
me_cube_002.update()
me_cylinder_001 = bpy.data.meshes.new('Cylinder.001')
me_cylinder_001.from_pydata([(0.0, 1.0, -1.0), (0.0, 1.0, 1.0), (0.1951, 0.9808, -1.0), (0.1951, 0.9808, 1.0), (0.3827, 0.9239, -1.0), (0.3827, 0.9239, 1.0), (0.5556, 0.8315, -1.0), (0.5556, 0.8315, 1.0), (0.7071, 0.7071, -1.0), (0.7071, 0.7071, 1.0), (0.8315, 0.5556, -1.0), (0.8315, 0.5556, 1.0), (0.9239, 0.3827, -1.0), (0.9239, 0.3827, 1.0), (0.9808, 0.1951, -1.0), (0.9808, 0.1951, 1.0), (1.0, 0.0, -1.0), (1.0, 0.0, 1.0), (0.9808, -0.1951, -1.0), (0.9808, -0.1951, 1.0), (0.9239, -0.3827, -1.0), (0.9239, -0.3827, 1.0), (0.8315, -0.5556, -1.0), (0.8315, -0.5556, 1.0), (0.7071, -0.7071, -1.0), (0.7071, -0.7071, 1.0), (0.5556, -0.8315, -1.0), (0.5556, -0.8315, 1.0), (0.3827, -0.9239, -1.0), (0.3827, -0.9239, 1.0), (0.1951, -0.9808, -1.0), (0.1951, -0.9808, 1.0), (0.0, -1.0, -1.0), (0.0, -1.0, 1.0), (-0.1951, -0.9808, -1.0), (-0.1951, -0.9808, 1.0), (-0.3827, -0.9239, -1.0), (-0.3827, -0.9239, 1.0), (-0.5556, -0.8315, -1.0), (-0.5556, -0.8315, 1.0), (-0.7071, -0.7071, -1.0), (-0.7071, -0.7071, 1.0), (-0.8315, -0.5556, -1.0), (-0.8315, -0.5556, 1.0), (-0.9239, -0.3827, -1.0), (-0.9239, -0.3827, 1.0), (-0.9808, -0.1951, -1.0), (-0.9808, -0.1951, 1.0), (-1.0, 0.0, -1.0), (-1.0, 0.0, 1.0), (-0.9808, 0.1951, -1.0), (-0.9808, 0.1951, 1.0), (-0.9239, 0.3827, -1.0), (-0.9239, 0.3827, 1.0), (-0.8315, 0.5556, -1.0), (-0.8315, 0.5556, 1.0), (-0.7071, 0.7071, -1.0), (-0.7071, 0.7071, 1.0), (-0.5556, 0.8315, -1.0), (-0.5556, 0.8315, 1.0), (-0.3827, 0.9239, -1.0), (-0.3827, 0.9239, 1.0), (-0.1951, 0.9808, -1.0), (-0.1951, 0.9808, 1.0)], [], [(0, 1, 3, 2), (2, 3, 5, 4), (4, 5, 7, 6), (6, 7, 9, 8), (8, 9, 11, 10), (10, 11, 13, 12), (12, 13, 15, 14), (14, 15, 17, 16), (16, 17, 19, 18), (18, 19, 21, 20), (20, 21, 23, 22), (22, 23, 25, 24), (24, 25, 27, 26), (26, 27, 29, 28), (28, 29, 31, 30), (30, 31, 33, 32), (32, 33, 35, 34), (34, 35, 37, 36), (36, 37, 39, 38), (38, 39, 41, 40), (40, 41, 43, 42), (42, 43, 45, 44), (44, 45, 47, 46), (46, 47, 49, 48), (48, 49, 51, 50), (50, 51, 53, 52), (52, 53, 55, 54), (54, 55, 57, 56), (56, 57, 59, 58), (58, 59, 61, 60), (3, 1, 63, 61, 59, 57, 55, 53, 51, 49, 47, 45, 43, 41, 39, 37, 35, 33, 31, 29, 27, 25, 23, 21, 19, 17, 15, 13, 11, 9, 7, 5), (60, 61, 63, 62), (62, 63, 1, 0), (0, 2, 4, 6, 8, 10, 12, 14, 16, 18, 20, 22, 24, 26, 28, 30, 32, 34, 36, 38, 40, 42, 44, 46, 48, 50, 52, 54, 56, 58, 60, 62)])
_uv = me_cylinder_001.uv_layers.new(name='UVMap')
_uv.uv.foreach_set('vector', [1.0, 0.5, 1.0, 1.0, 0.9688, 1.0, 0.9688, 0.5, 0.9688, 0.5, 0.9688, 1.0, 0.9375, 1.0, 0.9375, 0.5, 0.9375, 0.5, 0.9375, 1.0, 0.9062, 1.0, 0.9062, 0.5, 0.9062, 0.5, 0.9062, 1.0, 0.875, 1.0, 0.875, 0.5, 0.875, 0.5, 0.875, 1.0, 0.8438, 1.0, 0.8438, 0.5, 0.8438, 0.5, 0.8438, 1.0, 0.8125, 1.0, 0.8125, 0.5, 0.8125, 0.5, 0.8125, 1.0, 0.7812, 1.0, 0.7812, 0.5, 0.7812, 0.5, 0.7812, 1.0, 0.75, 1.0, 0.75, 0.5, 0.75, 0.5, 0.75, 1.0, 0.7188, 1.0, 0.7188, 0.5, 0.7188, 0.5, 0.7188, 1.0, 0.6875, 1.0, 0.6875, 0.5, 0.6875, 0.5, 0.6875, 1.0, 0.6562, 1.0, 0.6562, 0.5, 0.6562, 0.5, 0.6562, 1.0, 0.625, 1.0, 0.625, 0.5, 0.625, 0.5, 0.625, 1.0, 0.5938, 1.0, 0.5938, 0.5, 0.5938, 0.5, 0.5938, 1.0, 0.5625, 1.0, 0.5625, 0.5, 0.5625, 0.5, 0.5625, 1.0, 0.5312, 1.0, 0.5312, 0.5, 0.5312, 0.5, 0.5312, 1.0, 0.5, 1.0, 0.5, 0.5, 0.5, 0.5, 0.5, 1.0, 0.4688, 1.0, 0.4688, 0.5, 0.4688, 0.5, 0.4688, 1.0, 0.4375, 1.0, 0.4375, 0.5, 0.4375, 0.5, 0.4375, 1.0, 0.4062, 1.0, 0.4062, 0.5, 0.4062, 0.5, 0.4062, 1.0, 0.375, 1.0, 0.375, 0.5, 0.375, 0.5, 0.375, 1.0, 0.3438, 1.0, 0.3438, 0.5, 0.3438, 0.5, 0.3438, 1.0, 0.3125, 1.0, 0.3125, 0.5, 0.3125, 0.5, 0.3125, 1.0, 0.2812, 1.0, 0.2812, 0.5, 0.2812, 0.5, 0.2812, 1.0, 0.25, 1.0, 0.25, 0.5, 0.25, 0.5, 0.25, 1.0, 0.2188, 1.0, 0.2188, 0.5, 0.2188, 0.5, 0.2188, 1.0, 0.1875, 1.0, 0.1875, 0.5, 0.1875, 0.5, 0.1875, 1.0, 0.1562, 1.0, 0.1562, 0.5, 0.1562, 0.5, 0.1562, 1.0, 0.125, 1.0, 0.125, 0.5, 0.125, 0.5, 0.125, 1.0, 0.09375, 1.0, 0.09375, 0.5, 0.09375, 0.5, 0.09375, 1.0, 0.0625, 1.0, 0.0625, 0.5, 0.2968, 0.4854, 0.25, 0.49, 0.2032, 0.4854, 0.1582, 0.4717, 0.1167, 0.4496, 0.08029, 0.4197, 0.05045, 0.3833, 0.02827, 0.3418, 0.01461, 0.2968, 0.01, 0.25, 0.01461, 0.2032, 0.02827, 0.1582, 0.05045, 0.1167, 0.08029, 0.08029, 0.1167, 0.05045, 0.1582, 0.02827, 0.2032, 0.01461, 0.25, 0.01, 0.2968, 0.01461, 0.3418, 0.02827, 0.3833, 0.05045, 0.4197, 0.08029, 0.4496, 0.1167, 0.4717, 0.1582, 0.4854, 0.2032, 0.49, 0.25, 0.4854, 0.2968, 0.4717, 0.3418, 0.4496, 0.3833, 0.4197, 0.4197, 0.3833, 0.4496, 0.3418, 0.4717, 0.0625, 0.5, 0.0625, 1.0, 0.03125, 1.0, 0.03125, 0.5, 0.03125, 0.5, 0.03125, 1.0, 0.0, 1.0, 0.0, 0.5, 0.75, 0.49, 0.7968, 0.4854, 0.8418, 0.4717, 0.8833, 0.4496, 0.9197, 0.4197, 0.9496, 0.3833, 0.9717, 0.3418, 0.9854, 0.2968, 0.99, 0.25, 0.9854, 0.2032, 0.9717, 0.1582, 0.9496, 0.1167, 0.9197, 0.08029, 0.8833, 0.05045, 0.8418, 0.02827, 0.7968, 0.01461, 0.75, 0.01, 0.7032, 0.01461, 0.6582, 0.02827, 0.6167, 0.05045, 0.5803, 0.08029, 0.5504, 0.1167, 0.5283, 0.1582, 0.5146, 0.2032, 0.51, 0.25, 0.5146, 0.2968, 0.5283, 0.3418, 0.5504, 0.3833, 0.5803, 0.4197, 0.6167, 0.4496, 0.6582, 0.4717, 0.7032, 0.4854])
me_cylinder_001.update()

# ---- objects
ob_light = bpy.data.objects.new('Light', light_light)
ob_camera = bpy.data.objects.new('Camera', cam_camera)
ob_cube_001 = bpy.data.objects.new('Cube.001', me_cube_001)
ob_cylinder = bpy.data.objects.new('Cylinder', me_cylinder)
ob_cube = bpy.data.objects.new('Cube', me_cube_002)
ob_cylinder_001 = bpy.data.objects.new('Cylinder.001', me_cylinder_001)

# ---- transforms, parenting, visibility, modifiers, constraints
ob_light.location = (4.076, 1.005, 5.904)
ob_light.rotation_euler = (0.6503, 0.05522, 1.866)
ob_light.lock_rotations_4d = False
ob_light.empty_display_type = 'ARROWS'
ob_light.color = (0.0, 0.0, 0.0, 0.0)
ob_light.lineart.crease_threshold = 0.0
ob_camera.location = (16.87, -15.9, 11.46)
ob_camera.rotation_euler = (1.109, 0.0, 0.8149)
ob_camera.lock_rotations_4d = False
ob_camera.empty_display_type = 'ARROWS'
ob_camera.color = (0.0, 0.0, 0.0, 0.0)
ob_camera.display_type = 'WIRE'
ob_camera.lineart.crease_threshold = 0.0
ob_cube_001.location = (0.0, 4.0, 0.0)
ob_cylinder.location = (0.0, 0.0, 0.0)
ob_cylinder.scale = (1.5, 1.5, 2.0)
ob_cube.location = (0.0, -4.0, 0.0)
ob_cylinder_001.location = (0.0, 0.0, 0.0)
ob_cylinder_001.scale = (0.4, 0.4, 4.0)

# ---- collection membership
col_collection.objects.link(ob_light)
col_collection.objects.link(ob_camera)
col_collection.objects.link(ob_cube_001)
col_collection.objects.link(ob_cylinder)
col_collection.objects.link(ob_cube)
col_collection.objects.link(ob_cylinder_001)

# ---- scene / render settings (as saved in the file)
scene.camera = ob_camera
scene.frame_start = 1; scene.frame_end = 250; scene.frame_set(0)
scene.render.engine = 'BLENDER_EEVEE_NEXT'
bpy.context.view_layer.update()
